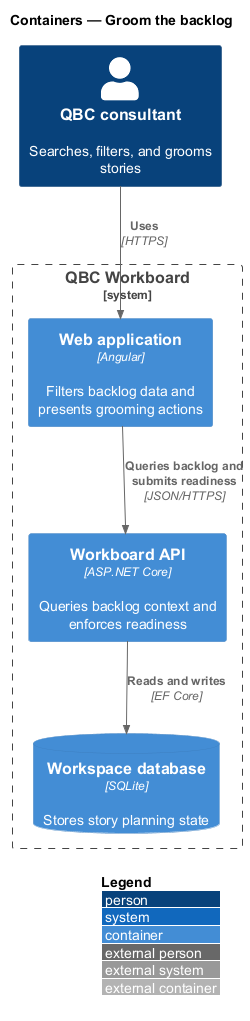

The diagram above was rendered by PlantUML. Its source (embedded in the PNG):
@startuml
!include <C4/C4_Container>
LAYOUT_WITH_LEGEND()
title Containers — Groom the backlog

Person(consultant, "QBC consultant", "Searches, filters, and grooms stories")
System_Boundary(workboard, "QBC Workboard") {
  Container(spa, "Web application", "Angular", "Filters backlog data and presents grooming actions")
  Container(api, "Workboard API", "ASP.NET Core", "Queries backlog context and enforces readiness")
  ContainerDb(db, "Workspace database", "SQLite", "Stores story planning state")
}

Rel(consultant, spa, "Uses", "HTTPS")
Rel(spa, api, "Queries backlog and submits readiness", "JSON/HTTPS")
Rel(api, db, "Reads and writes", "EF Core")
@enduml